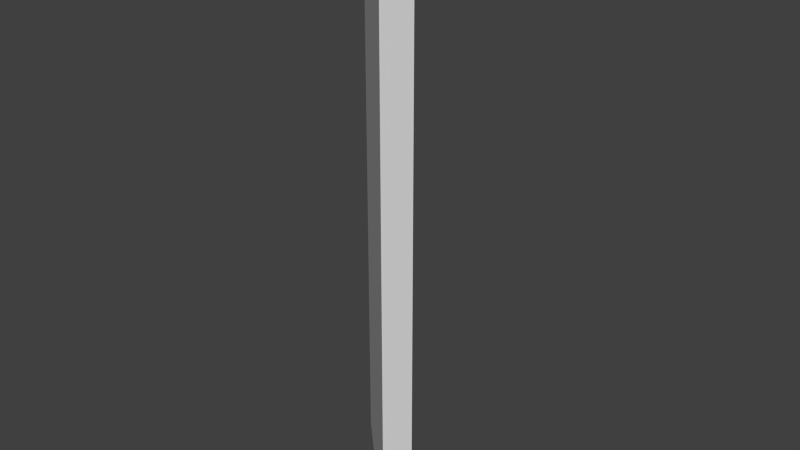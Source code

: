 # Source: diagonalWallD.blend  (saved by Blender 2.67.0; exported with 4.5.12 LTS)
import bpy
from mathutils import Matrix  # noqa: F401  (used for matrix-valued properties, if any)

bpy.ops.wm.read_factory_settings(use_empty=True)
scene = bpy.context.scene
scene.name = 'Scene'

# ---- collections
col_collection_1 = bpy.data.collections.new('Collection 1'); scene.collection.children.link(col_collection_1)

# ---- materials (node trees are filled in below, after node groups)
mat_material = bpy.data.materials.new('Material')
mat_material.alpha_threshold = 0.0
mat_material.use_transparent_shadow = False
mat_material.roughness = 0.5
mat_material.line_color = (0.0, 0.0, 0.0, 1.0)

# ---- material node trees

# ---- world
world_world = bpy.data.worlds.new('World'); scene.world = world_world
world_world.color = (0.05088, 0.05088, 0.05088)
world_world.use_sun_shadow = False
world_world.sun_shadow_jitter_overblur = 0.0
world_world.cycles.sampling_method = 'MANUAL'
world_world.cycles.sample_map_resolution = 256

# ---- meshes
me_diagonalwalld = bpy.data.meshes.new('diagonalWallD')
me_diagonalwalld.from_pydata([(-0.5, -0.05834, -1.0), (-0.5, 0.05834, -1.0), (0.05834, -0.5, -1.0), (-0.05834, -0.5, -1.0), (0.05834, -0.5, 1.0), (-0.5, 0.05834, 1.0), (-0.5, -0.05834, 1.0), (-0.05834, -0.5, 1.0)], [], [(0, 1, 2, 3), (4, 5, 6, 7), (6, 0, 3, 7), (1, 5, 4, 2), (7, 3, 2, 4), (1, 0, 6, 5)])
me_diagonalwalld.materials.append(mat_material)
me_diagonalwalld.use_remesh_preserve_volume = False
me_diagonalwalld.use_remesh_preserve_attributes = False
me_diagonalwalld.use_mirror_vertex_groups = False
me_diagonalwalld.update()

# ---- objects
ob_diagonalwalld = bpy.data.objects.new('diagonalWallD', me_diagonalwalld)

# ---- transforms, parenting, visibility, modifiers, constraints
ob_diagonalwalld.location = (0.0, 0.0, 0.0)
ob_diagonalwalld.lock_rotations_4d = False
ob_diagonalwalld.empty_display_type = 'ARROWS'
ob_diagonalwalld.lineart.crease_threshold = 0.0

# ---- collection membership
col_collection_1.objects.link(ob_diagonalwalld)

# ---- scene / render settings (as saved in the file)
scene.frame_start = 1; scene.frame_end = 250; scene.frame_set(1)
scene.render.engine = 'BLENDER_EEVEE_NEXT'
scene.render.image_settings.color_mode = 'RGB'
scene.render.image_settings.compression = 90
scene.render.resolution_percentage = 50
scene.render.dither_intensity = 0.0
scene.cycles.use_denoising = False
scene.cycles.samples = 10
scene.cycles.sampling_pattern = 'TABULATED_SOBOL'
scene.cycles.light_sampling_threshold = 0.0
scene.cycles.use_adaptive_sampling = False
scene.cycles.use_light_tree = False
scene.cycles.blur_glossy = 0.0
scene.cycles.volume_bounces = 1
scene.cycles.pixel_filter_type = 'GAUSSIAN'
scene.cycles.sample_clamp_indirect = 0.0
scene.view_settings.view_transform = 'Standard'
bpy.context.view_layer.update()

# ---- added for rendering (the .blend has no active camera and no usable light): camera, sun
cam_auto = bpy.data.cameras.new('AutoCamera')
cam_auto.lens = 50.0
cam_auto.sensor_width = 36.0
cam_auto.clip_end = 1000.0
ob_auto_camera = bpy.data.objects.new('AutoCamera', cam_auto)
scene.collection.objects.link(ob_auto_camera)
ob_auto_camera.location = (1.76861, -2.60816, 1.59155)
ob_auto_camera.rotation_euler = (1.09748, -7.21219e-08, 0.694738)
scene.camera = ob_auto_camera
light_auto_sun = bpy.data.lights.new('AutoSun', 'SUN')
light_auto_sun.energy = 3.0
light_auto_sun.angle = 0.0523599
ob_auto_sun = bpy.data.objects.new('AutoSun', light_auto_sun)
scene.collection.objects.link(ob_auto_sun)
ob_auto_sun.rotation_euler = (0.872665, 0.174533, 0.523599)
bpy.context.view_layer.update()
